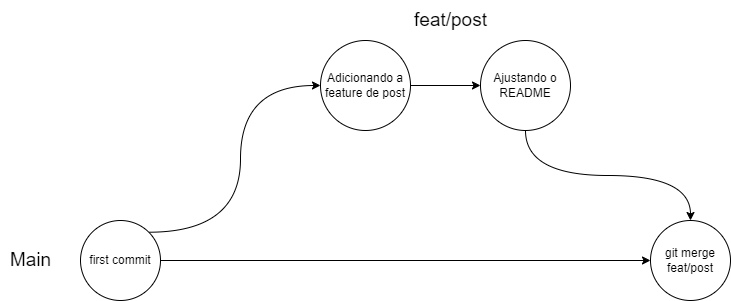

The diagram above was exported from draw.io. Its source (the exported page's mxGraphModel, read from the mxfile embedded in the PNG):
<mxGraphModel dx="1434" dy="746" grid="1" gridSize="10" guides="1" tooltips="1" connect="1" arrows="1" fold="1" page="1" pageScale="1" pageWidth="827" pageHeight="1169" math="0" shadow="0">
  <root>
    <mxCell id="0" />
    <mxCell id="1" parent="0" />
    <mxCell id="hO7iYqgaGKBM4ZXAQxyT-4" style="edgeStyle=orthogonalEdgeStyle;rounded=0;orthogonalLoop=1;jettySize=auto;html=1;exitX=1;exitY=0.5;exitDx=0;exitDy=0;entryX=0;entryY=0.5;entryDx=0;entryDy=0;" edge="1" parent="1" source="hO7iYqgaGKBM4ZXAQxyT-1" target="hO7iYqgaGKBM4ZXAQxyT-3">
      <mxGeometry relative="1" as="geometry" />
    </mxCell>
    <mxCell id="hO7iYqgaGKBM4ZXAQxyT-5" style="edgeStyle=orthogonalEdgeStyle;rounded=0;orthogonalLoop=1;jettySize=auto;html=1;exitX=1;exitY=0;exitDx=0;exitDy=0;entryX=0;entryY=0.5;entryDx=0;entryDy=0;curved=1;" edge="1" parent="1" source="hO7iYqgaGKBM4ZXAQxyT-1" target="hO7iYqgaGKBM4ZXAQxyT-2">
      <mxGeometry relative="1" as="geometry" />
    </mxCell>
    <mxCell id="hO7iYqgaGKBM4ZXAQxyT-1" value="first commit" style="ellipse;whiteSpace=wrap;html=1;aspect=fixed;" vertex="1" parent="1">
      <mxGeometry x="110" y="310" width="80" height="80" as="geometry" />
    </mxCell>
    <mxCell id="hO7iYqgaGKBM4ZXAQxyT-8" style="edgeStyle=orthogonalEdgeStyle;rounded=0;orthogonalLoop=1;jettySize=auto;html=1;exitX=1;exitY=0.5;exitDx=0;exitDy=0;entryX=0;entryY=0.5;entryDx=0;entryDy=0;curved=1;" edge="1" parent="1" source="hO7iYqgaGKBM4ZXAQxyT-2" target="hO7iYqgaGKBM4ZXAQxyT-10">
      <mxGeometry relative="1" as="geometry" />
    </mxCell>
    <mxCell id="hO7iYqgaGKBM4ZXAQxyT-2" value="Adicionando a feature de post" style="ellipse;whiteSpace=wrap;html=1;aspect=fixed;" vertex="1" parent="1">
      <mxGeometry x="350" y="130" width="90" height="90" as="geometry" />
    </mxCell>
    <mxCell id="hO7iYqgaGKBM4ZXAQxyT-3" value="git merge feat/post" style="ellipse;whiteSpace=wrap;html=1;aspect=fixed;" vertex="1" parent="1">
      <mxGeometry x="680" y="310" width="80" height="80" as="geometry" />
    </mxCell>
    <mxCell id="hO7iYqgaGKBM4ZXAQxyT-6" value="&lt;font style=&quot;font-size: 19px;&quot;&gt;Main&lt;/font&gt;" style="text;html=1;align=center;verticalAlign=middle;resizable=0;points=[];autosize=1;strokeColor=none;fillColor=none;" vertex="1" parent="1">
      <mxGeometry x="30" y="330" width="60" height="40" as="geometry" />
    </mxCell>
    <mxCell id="hO7iYqgaGKBM4ZXAQxyT-9" value="&lt;span style=&quot;font-size: 19px;&quot;&gt;feat/post&lt;/span&gt;" style="text;html=1;align=center;verticalAlign=middle;resizable=0;points=[];autosize=1;strokeColor=none;fillColor=none;" vertex="1" parent="1">
      <mxGeometry x="430" y="90" width="100" height="40" as="geometry" />
    </mxCell>
    <mxCell id="hO7iYqgaGKBM4ZXAQxyT-11" style="edgeStyle=orthogonalEdgeStyle;rounded=0;orthogonalLoop=1;jettySize=auto;html=1;exitX=0.5;exitY=1;exitDx=0;exitDy=0;entryX=0.5;entryY=0;entryDx=0;entryDy=0;curved=1;" edge="1" parent="1" source="hO7iYqgaGKBM4ZXAQxyT-10" target="hO7iYqgaGKBM4ZXAQxyT-3">
      <mxGeometry relative="1" as="geometry" />
    </mxCell>
    <mxCell id="hO7iYqgaGKBM4ZXAQxyT-10" value="Ajustando o README" style="ellipse;whiteSpace=wrap;html=1;aspect=fixed;" vertex="1" parent="1">
      <mxGeometry x="510" y="130" width="90" height="90" as="geometry" />
    </mxCell>
  </root>
</mxGraphModel>